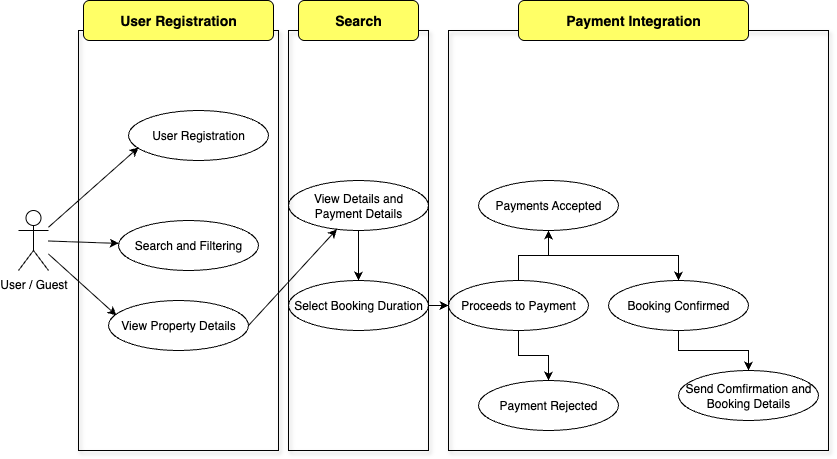

The diagram above was exported from draw.io. Its source (the exported page's mxGraphModel, read from the mxfile embedded in the PNG):
<mxGraphModel dx="1080" dy="849" grid="1" gridSize="10" guides="1" tooltips="1" connect="1" arrows="1" fold="1" page="1" pageScale="1" pageWidth="850" pageHeight="1100" math="0" shadow="0">
  <root>
    <mxCell id="0" />
    <mxCell id="1" parent="0" />
    <mxCell id="LeMwsk-yknpUOZ86Fr6O-36" value="" style="rounded=0;whiteSpace=wrap;html=1;fillColor=none;shadow=1;" vertex="1" parent="1">
      <mxGeometry x="90" y="80" width="200" height="420" as="geometry" />
    </mxCell>
    <mxCell id="LeMwsk-yknpUOZ86Fr6O-1" value="User / Guest" style="shape=umlActor;verticalLabelPosition=bottom;verticalAlign=top;html=1;outlineConnect=0;" vertex="1" parent="1">
      <mxGeometry x="30" y="260" width="30" height="60" as="geometry" />
    </mxCell>
    <mxCell id="LeMwsk-yknpUOZ86Fr6O-2" value="User Registration" style="ellipse;whiteSpace=wrap;html=1;" vertex="1" parent="1">
      <mxGeometry x="140" y="160" width="140" height="50" as="geometry" />
    </mxCell>
    <mxCell id="LeMwsk-yknpUOZ86Fr6O-3" value="Search and Filtering" style="ellipse;whiteSpace=wrap;html=1;" vertex="1" parent="1">
      <mxGeometry x="130" y="270" width="140" height="50" as="geometry" />
    </mxCell>
    <mxCell id="LeMwsk-yknpUOZ86Fr6O-6" value="" style="endArrow=classic;html=1;rounded=0;entryX=0.071;entryY=0.74;entryDx=0;entryDy=0;entryPerimeter=0;" edge="1" parent="1" source="LeMwsk-yknpUOZ86Fr6O-1" target="LeMwsk-yknpUOZ86Fr6O-2">
      <mxGeometry width="50" height="50" relative="1" as="geometry">
        <mxPoint x="140" y="310" as="sourcePoint" />
        <mxPoint x="190" y="260" as="targetPoint" />
      </mxGeometry>
    </mxCell>
    <mxCell id="LeMwsk-yknpUOZ86Fr6O-7" value="" style="endArrow=classic;html=1;rounded=0;" edge="1" parent="1" source="LeMwsk-yknpUOZ86Fr6O-1" target="LeMwsk-yknpUOZ86Fr6O-3">
      <mxGeometry width="50" height="50" relative="1" as="geometry">
        <mxPoint x="140" y="310" as="sourcePoint" />
        <mxPoint x="190" y="260" as="targetPoint" />
      </mxGeometry>
    </mxCell>
    <mxCell id="LeMwsk-yknpUOZ86Fr6O-17" value="" style="edgeStyle=orthogonalEdgeStyle;rounded=0;orthogonalLoop=1;jettySize=auto;html=1;" edge="1" parent="1" source="LeMwsk-yknpUOZ86Fr6O-10" target="LeMwsk-yknpUOZ86Fr6O-16">
      <mxGeometry relative="1" as="geometry" />
    </mxCell>
    <mxCell id="LeMwsk-yknpUOZ86Fr6O-10" value="View Details and Payment Details" style="ellipse;whiteSpace=wrap;html=1;" vertex="1" parent="1">
      <mxGeometry x="300" y="230" width="140" height="50" as="geometry" />
    </mxCell>
    <mxCell id="LeMwsk-yknpUOZ86Fr6O-11" value="" style="endArrow=classic;html=1;rounded=0;exitX=1;exitY=0.5;exitDx=0;exitDy=0;" edge="1" parent="1" source="LeMwsk-yknpUOZ86Fr6O-13" target="LeMwsk-yknpUOZ86Fr6O-10">
      <mxGeometry width="50" height="50" relative="1" as="geometry">
        <mxPoint x="259.60759101366966" y="307.3617454173618" as="sourcePoint" />
        <mxPoint x="440" y="260" as="targetPoint" />
      </mxGeometry>
    </mxCell>
    <mxCell id="LeMwsk-yknpUOZ86Fr6O-13" value="View Property Details" style="ellipse;whiteSpace=wrap;html=1;" vertex="1" parent="1">
      <mxGeometry x="120" y="350" width="140" height="50" as="geometry" />
    </mxCell>
    <mxCell id="LeMwsk-yknpUOZ86Fr6O-14" value="" style="endArrow=classic;html=1;rounded=0;entryX=0.057;entryY=0.3;entryDx=0;entryDy=0;entryPerimeter=0;" edge="1" parent="1" source="LeMwsk-yknpUOZ86Fr6O-1" target="LeMwsk-yknpUOZ86Fr6O-13">
      <mxGeometry width="50" height="50" relative="1" as="geometry">
        <mxPoint x="90" y="250" as="sourcePoint" />
        <mxPoint x="190" y="350" as="targetPoint" />
      </mxGeometry>
    </mxCell>
    <mxCell id="LeMwsk-yknpUOZ86Fr6O-19" value="" style="edgeStyle=orthogonalEdgeStyle;rounded=0;orthogonalLoop=1;jettySize=auto;html=1;" edge="1" parent="1" source="LeMwsk-yknpUOZ86Fr6O-16" target="LeMwsk-yknpUOZ86Fr6O-18">
      <mxGeometry relative="1" as="geometry" />
    </mxCell>
    <mxCell id="LeMwsk-yknpUOZ86Fr6O-16" value="Select Booking Duration" style="ellipse;whiteSpace=wrap;html=1;" vertex="1" parent="1">
      <mxGeometry x="300" y="330" width="140" height="50" as="geometry" />
    </mxCell>
    <mxCell id="LeMwsk-yknpUOZ86Fr6O-21" value="" style="edgeStyle=orthogonalEdgeStyle;rounded=0;orthogonalLoop=1;jettySize=auto;html=1;" edge="1" parent="1" source="LeMwsk-yknpUOZ86Fr6O-18" target="LeMwsk-yknpUOZ86Fr6O-20">
      <mxGeometry relative="1" as="geometry" />
    </mxCell>
    <mxCell id="LeMwsk-yknpUOZ86Fr6O-23" value="" style="edgeStyle=orthogonalEdgeStyle;rounded=0;orthogonalLoop=1;jettySize=auto;html=1;" edge="1" parent="1" source="LeMwsk-yknpUOZ86Fr6O-18" target="LeMwsk-yknpUOZ86Fr6O-22">
      <mxGeometry relative="1" as="geometry" />
    </mxCell>
    <mxCell id="LeMwsk-yknpUOZ86Fr6O-18" value="Proceeds to Payment" style="ellipse;whiteSpace=wrap;html=1;" vertex="1" parent="1">
      <mxGeometry x="460" y="330" width="140" height="50" as="geometry" />
    </mxCell>
    <mxCell id="LeMwsk-yknpUOZ86Fr6O-26" value="" style="edgeStyle=orthogonalEdgeStyle;rounded=0;orthogonalLoop=1;jettySize=auto;html=1;" edge="1" parent="1" source="LeMwsk-yknpUOZ86Fr6O-20" target="LeMwsk-yknpUOZ86Fr6O-25">
      <mxGeometry relative="1" as="geometry" />
    </mxCell>
    <mxCell id="LeMwsk-yknpUOZ86Fr6O-20" value="Payments Accepted" style="ellipse;whiteSpace=wrap;html=1;" vertex="1" parent="1">
      <mxGeometry x="490" y="230" width="140" height="50" as="geometry" />
    </mxCell>
    <mxCell id="LeMwsk-yknpUOZ86Fr6O-22" value="Payment Rejected" style="ellipse;whiteSpace=wrap;html=1;" vertex="1" parent="1">
      <mxGeometry x="490" y="430" width="140" height="50" as="geometry" />
    </mxCell>
    <mxCell id="LeMwsk-yknpUOZ86Fr6O-34" value="" style="edgeStyle=orthogonalEdgeStyle;rounded=0;orthogonalLoop=1;jettySize=auto;html=1;" edge="1" parent="1" source="LeMwsk-yknpUOZ86Fr6O-25" target="LeMwsk-yknpUOZ86Fr6O-33">
      <mxGeometry relative="1" as="geometry" />
    </mxCell>
    <mxCell id="LeMwsk-yknpUOZ86Fr6O-25" value="Booking Confirmed" style="ellipse;whiteSpace=wrap;html=1;" vertex="1" parent="1">
      <mxGeometry x="620" y="330" width="140" height="50" as="geometry" />
    </mxCell>
    <mxCell id="LeMwsk-yknpUOZ86Fr6O-33" value="Send Comfirmation and Booking Details" style="ellipse;whiteSpace=wrap;html=1;" vertex="1" parent="1">
      <mxGeometry x="690" y="420" width="140" height="50" as="geometry" />
    </mxCell>
    <mxCell id="LeMwsk-yknpUOZ86Fr6O-37" value="&lt;b&gt;&lt;font style=&quot;font-size: 14px;&quot;&gt;User Registration&lt;/font&gt;&lt;/b&gt;" style="rounded=1;whiteSpace=wrap;html=1;fillColor=#FFFF66;" vertex="1" parent="1">
      <mxGeometry x="95" y="50" width="190" height="40" as="geometry" />
    </mxCell>
    <mxCell id="LeMwsk-yknpUOZ86Fr6O-38" value="" style="rounded=0;whiteSpace=wrap;html=1;fillColor=none;shadow=1;" vertex="1" parent="1">
      <mxGeometry x="300" y="80" width="140" height="420" as="geometry" />
    </mxCell>
    <mxCell id="LeMwsk-yknpUOZ86Fr6O-39" value="&lt;b&gt;&lt;font style=&quot;font-size: 14px;&quot;&gt;Search&lt;/font&gt;&lt;/b&gt;" style="rounded=1;whiteSpace=wrap;html=1;fillColor=#FFFF66;" vertex="1" parent="1">
      <mxGeometry x="310" y="50" width="120" height="40" as="geometry" />
    </mxCell>
    <mxCell id="LeMwsk-yknpUOZ86Fr6O-40" value="" style="rounded=0;whiteSpace=wrap;html=1;fillColor=none;shadow=1;" vertex="1" parent="1">
      <mxGeometry x="460" y="80" width="380" height="420" as="geometry" />
    </mxCell>
    <mxCell id="LeMwsk-yknpUOZ86Fr6O-41" value="&lt;b&gt;&lt;font style=&quot;font-size: 14px;&quot;&gt;Payment Integration&lt;/font&gt;&lt;/b&gt;" style="rounded=1;whiteSpace=wrap;html=1;fillColor=#FFFF66;" vertex="1" parent="1">
      <mxGeometry x="530" y="50" width="230" height="40" as="geometry" />
    </mxCell>
  </root>
</mxGraphModel>